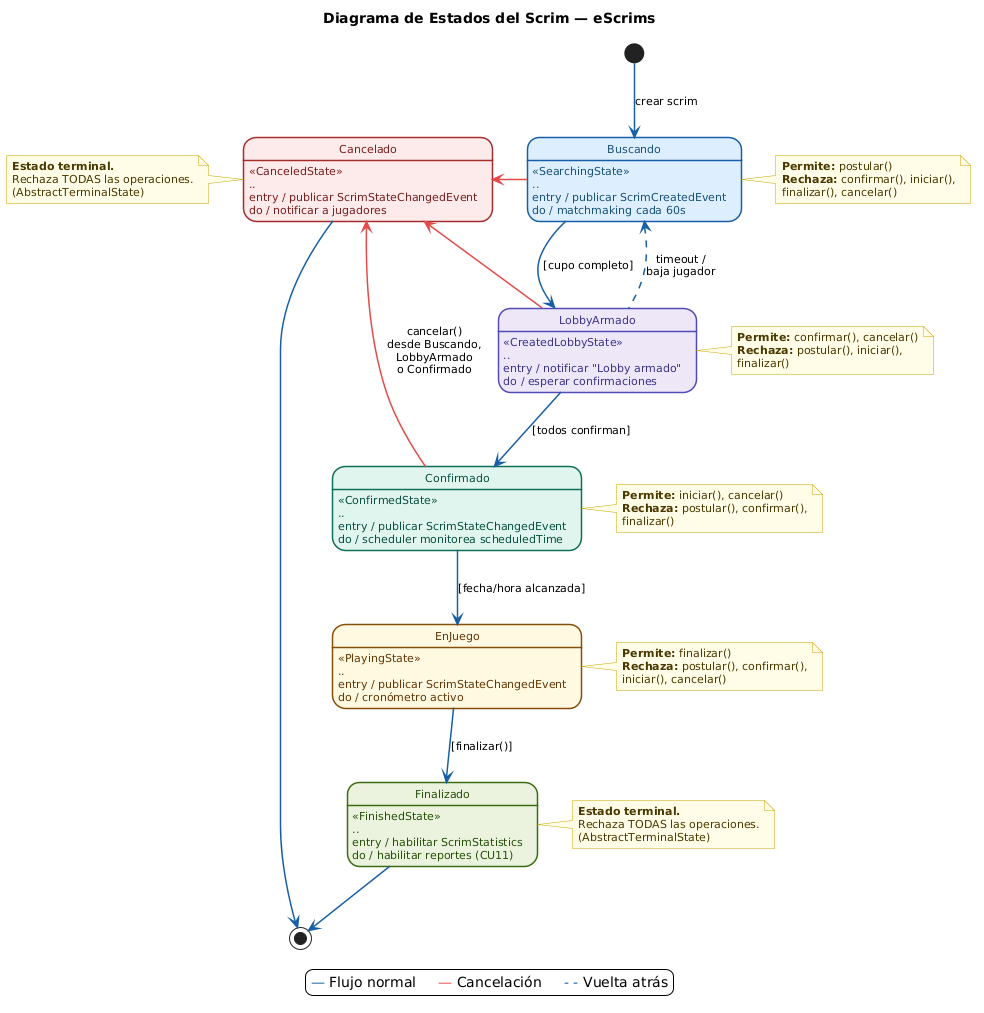

The diagram above was rendered by PlantUML. Its source (embedded in the PNG):
@startuml
skinparam monochrome false
skinparam shadowing false
skinparam DefaultFontName Arial
skinparam DefaultFontSize 12
skinparam backgroundColor #FFFFFF
skinparam ArrowThickness 1.5
skinparam ArrowFontSize 11

skinparam state {
    BackgroundColor #DDEEFF
    BorderColor #185FA5
    BorderThickness 1.5
    FontColor #0C447C
    ArrowColor #185FA5
    AttributeFontColor #1A5276
    AttributeFontSize 11
}

skinparam state<<lobby>> {
    BackgroundColor #EDE7F6
    BorderColor #534AB7
    FontColor #26215C
    AttributeFontColor #3C3489
}

skinparam state<<confirmado>> {
    BackgroundColor #E1F5EE
    BorderColor #0F6E56
    FontColor #04342C
    AttributeFontColor #085041
}

skinparam state<<enjuego>> {
    BackgroundColor #FFF8E1
    BorderColor #854F0B
    FontColor #412402
    AttributeFontColor #633806
}

skinparam state<<finalizado>> {
    BackgroundColor #EAF3DE
    BorderColor #3B6D11
    FontColor #173404
    AttributeFontColor #27500A
}

skinparam state<<cancelado>> {
    BackgroundColor #FCEBEB
    BorderColor #A32D2D
    FontColor #501313
    AttributeFontColor #791F1F
}

skinparam note {
    BackgroundColor #FFFDE7
    BorderColor #C8A400
    FontColor #4A3800
    FontSize 11
}

title Diagrama de Estados del Scrim — eScrims

[*] -down-> Buscando : crear scrim

state Buscando {
    Buscando : <<SearchingState>>
    Buscando : ..
    Buscando : entry / publicar ScrimCreatedEvent
    Buscando : do / matchmaking cada 60s
}

note right of Buscando
  <b>Permite:</b> postular()
  <b>Rechaza:</b> confirmar(), iniciar(),
  finalizar(), cancelar()
end note

Buscando -down-> LobbyArmado : [cupo completo]

state LobbyArmado<<lobby>> {
    LobbyArmado : <<CreatedLobbyState>>
    LobbyArmado : ..
    LobbyArmado : entry / notificar "Lobby armado"
    LobbyArmado : do / esperar confirmaciones
}

note right of LobbyArmado
  <b>Permite:</b> confirmar(), cancelar()
  <b>Rechaza:</b> postular(), iniciar(),
  finalizar()
end note

LobbyArmado -left[#185FA5,dashed]-> Buscando : timeout /\nbaja jugador

LobbyArmado -down-> Confirmado : [todos confirman]

state Confirmado<<confirmado>> {
    Confirmado : <<ConfirmedState>>
    Confirmado : ..
    Confirmado : entry / publicar ScrimStateChangedEvent
    Confirmado : do / scheduler monitorea scheduledTime
}

note right of Confirmado
  <b>Permite:</b> iniciar(), cancelar()
  <b>Rechaza:</b> postular(), confirmar(),
  finalizar()
end note

Confirmado -down-> EnJuego : [fecha/hora alcanzada]

state EnJuego<<enjuego>> {
    EnJuego : <<PlayingState>>
    EnJuego : ..
    EnJuego : entry / publicar ScrimStateChangedEvent
    EnJuego : do / cronómetro activo
}

note right of EnJuego
  <b>Permite:</b> finalizar()
  <b>Rechaza:</b> postular(), confirmar(),
  iniciar(), cancelar()
end note

EnJuego -down-> Finalizado : [finalizar()]

state Finalizado<<finalizado>> {
    Finalizado : <<FinishedState>>
    Finalizado : ..
    Finalizado : entry / habilitar ScrimStatistics
    Finalizado : do / habilitar reportes (CU11)
}

note right of Finalizado
  <b>Estado terminal.</b>
  Rechaza TODAS las operaciones.
  (AbstractTerminalState)
end note

Finalizado -down-> [*]

' ── Cancelado a la izquierda ──────────────────────────────

state Cancelado<<cancelado>> {
    Cancelado : <<CanceledState>>
    Cancelado : ..
    Cancelado : entry / publicar ScrimStateChangedEvent
    Cancelado : do / notificar a jugadores
}

note left of Cancelado
  <b>Estado terminal.</b>
  Rechaza TODAS las operaciones.
  (AbstractTerminalState)
end note

Buscando    -left[#E24B4A]-> Cancelado
LobbyArmado -left[#E24B4A]-> Cancelado
Confirmado  -left[#E24B4A]-> Cancelado : cancelar()\ndesde Buscando,\nLobbyArmado\no Confirmado

Cancelado -down-> [*]

legend bottom
  <font color="#185FA5">—</font> Flujo normal     <font color="#E24B4A">—</font> Cancelación     <font color="#185FA5">- -</font> Vuelta atrás
endlegend
@enduml